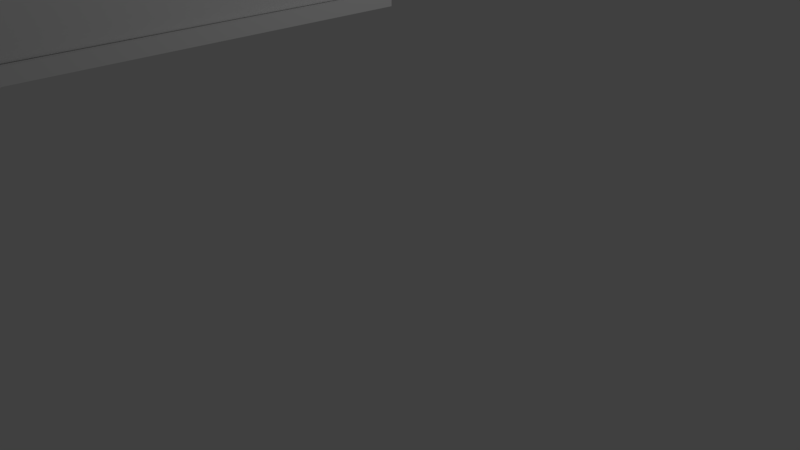 # Source: tv_screen_.blend  (saved by Blender 2.78.0; exported with 4.5.12 LTS)
import bpy
from mathutils import Matrix  # noqa: F401  (used for matrix-valued properties, if any)

bpy.ops.wm.read_factory_settings(use_empty=True)
scene = bpy.context.scene
scene.name = 'Scene'

# ---- collections
col_collection_1 = bpy.data.collections.new('Collection 1'); scene.collection.children.link(col_collection_1)

# ---- materials (node trees are filled in below, after node groups)
mat_material = bpy.data.materials.new('Material')
mat_material.alpha_threshold = 0.0
mat_material.use_transparent_shadow = False
mat_material.roughness = 0.5
mat_material.line_color = (0.0, 0.0, 0.0, 1.0)

# ---- material node trees

# ---- world
world_world = bpy.data.worlds.new('World'); scene.world = world_world
world_world.color = (0.05088, 0.05088, 0.05088)
world_world.use_sun_shadow = False
world_world.sun_shadow_jitter_overblur = 0.0
world_world.cycles.sampling_method = 'MANUAL'

# ---- cameras
cam_camera = bpy.data.cameras.new('Camera')
cam_camera.clip_end = 100.0
cam_camera.lens = 35.0
cam_camera.sensor_width = 32.0
cam_camera.sensor_height = 18.0
cam_camera.ortho_scale = 7.314
cam_camera.dof.focus_distance = 0.0
cam_camera.dof.aperture_fstop = 128.0

# ---- lights
light_lamp = bpy.data.lights.new('Lamp', 'POINT')
light_lamp.transmission_factor = 0.0
light_lamp.cutoff_distance = 30.0
light_lamp.energy = 100.0
light_lamp.shadow_buffer_clip_start = 1.001
light_lamp.shadow_soft_size = 0.1
light_lamp.shadow_maximum_resolution = 0.006
light_lamp.use_absolute_resolution = True

# ---- meshes
me_cube_001 = bpy.data.meshes.new('Cube.001')
me_cube_001.from_pydata([(-0.7148, 0.8157, -0.8173), (-0.7148, -5.844, -0.8173), (-0.7148, 0.8157, 2.513), (-0.7148, -5.844, 2.513), (-0.7512, 0.8157, -0.8173), (-0.7512, -5.844, -0.8173), (-0.7512, 0.8157, 2.513), (-0.7512, -5.844, 2.513)], [], [(0, 1, 3, 2), (4, 6, 7, 5), (3, 1, 5, 7), (2, 3, 7, 6), (0, 2, 6, 4), (1, 0, 4, 5)])
_uv = me_cube_001.uv_layers.new(name='UVMap')
_uv.uv.foreach_set('vector', [0.3409, 0.2013, 0.01807, 0.2013, 0.01807, 0.3627, 0.3409, 0.3627, 0.3409, 0.2013, 0.3409, 0.3627, 0.01807, 0.3627, 0.01807, 0.2013, 0.01807, 0.3627, 0.01807, 0.2013, 0.01807, 0.2013, 0.01807, 0.3627, 0.3409, 0.3627, 0.01807, 0.3627, 0.01807, 0.3627, 0.3409, 0.3627, 0.3409, 0.2013, 0.3409, 0.3627, 0.3409, 0.3627, 0.3409, 0.2013, 0.01807, 0.2013, 0.3409, 0.2013, 0.3409, 0.2013, 0.01807, 0.2013])
me_cube_001.materials.append(mat_material)
me_cube_001.use_remesh_preserve_volume = False
me_cube_001.use_remesh_preserve_attributes = False
me_cube_001.use_mirror_vertex_groups = False
me_cube_001.update()
me_cube = bpy.data.meshes.new('Cube')
me_cube.from_pydata([(-0.7148, 1.0, -1.0), (-0.7148, -6.052, -1.0), (-1.0, -6.052, -1.0), (-1.0, 1.0, -1.0), (-0.7148, 1.0, 2.697), (-0.7148, -6.052, 2.697), (-1.0, -6.052, 2.697), (-1.0, 1.0, 2.697), (-0.7148, 0.8157, -1.0), (-0.7148, -5.844, -1.0), (-0.7148, 1.0, -0.8173), (-0.7148, 1.0, 2.513), (-0.7148, -6.052, -0.8173), (-0.7148, -6.052, 2.513), (-0.7148, 0.8157, 2.697), (-0.7148, -5.844, 2.697), (-0.7148, 0.8157, -0.8173), (-0.7148, -5.844, -0.8173), (-0.7148, 0.8157, 2.513), (-0.7148, -5.844, 2.513), (-0.6383, -5.844, -1.0), (-0.6383, -6.052, -1.0), (-0.6383, 1.0, 2.513), (-0.6383, 1.0, 2.697), (-0.6383, -6.052, 2.513), (-0.6383, -6.052, 2.697), (-0.6383, -5.844, 2.697), (-0.6383, 1.0, -1.0), (-0.6383, 0.8157, -1.0), (-0.6383, 1.0, -0.8173), (-0.6383, -6.052, -0.8173), (-0.6383, 0.8157, 2.697), (-0.6383, -5.844, -0.8173), (-0.6383, 0.8157, -0.8173), (-0.6383, -5.844, 2.513), (-0.6383, 0.8157, 2.513), (-1.347, -3.614, 0.278), (-1.347, -1.438, 0.278), (-1.347, -3.614, 1.419), (-1.347, -1.438, 1.419), (-1.493, -3.614, 0.278), (-1.493, -1.438, 0.278), (-1.493, -3.614, 1.419), (-1.493, -1.438, 1.419)], [], [(0, 8, 9, 1, 2, 3), (4, 7, 6, 5, 15, 14), (9, 8, 28, 20), (1, 12, 13, 5, 6, 2), (2, 6, 38, 36), (4, 11, 10, 0, 3, 7), (8, 0, 27, 28), (14, 15, 26, 31), (5, 13, 24, 25), (4, 14, 31, 23), (19, 18, 35, 34), (13, 12, 30, 24), (11, 4, 23, 22), (34, 26, 25, 24), (20, 32, 30, 21), (32, 34, 24, 30), (27, 29, 33, 28), (28, 33, 32, 20), (29, 22, 35, 33), (22, 23, 31, 35), (35, 31, 26, 34), (18, 16, 33, 35), (0, 10, 29, 27), (17, 19, 34, 32), (16, 17, 32, 33), (1, 9, 20, 21), (10, 11, 22, 29), (15, 5, 25, 26), (12, 1, 21, 30), (38, 39, 43, 42), (6, 7, 39, 38), (7, 3, 37, 39), (3, 2, 36, 37), (40, 42, 43, 41), (36, 38, 42, 40), (39, 37, 41, 43), (37, 36, 40, 41)])
_uv = me_cube.uv_layers.new(name='UVMap')
_uv.uv.foreach_set('vector', [0.8139, 0.7571, 0.8042, 0.7567, 0.5131, 0.7549, 0.5021, 0.7553, 0.5019, 0.741, 0.8141, 0.7429, 0.001035, 0.7573, 0.0008869, 0.7433, 0.3136, 0.7414, 0.3135, 0.7557, 0.3024, 0.7552, 0.01085, 0.757, 0.5131, 0.7549, 0.8042, 0.7567, 0.804, 0.7611, 0.5132, 0.7593, 0.5021, 0.7553, 0.4927, 0.7555, 0.3229, 0.7558, 0.3135, 0.7557, 0.3136, 0.7414, 0.5019, 0.741, 0.06174, 0.9544, 0.0618, 0.7719, 0.1809, 0.8355, 0.1805, 0.8905, 1.001, 0.7577, 0.9914, 0.7577, 0.8232, 0.7572, 0.8139, 0.7571, 0.8141, 0.7429, 1.001, 0.7433, 0.8042, 0.7567, 0.8139, 0.7571, 0.8139, 0.7611, 0.804, 0.7611, 0.01085, 0.757, 0.3024, 0.7552, 0.3024, 0.7597, 0.01099, 0.7615, 0.3135, 0.7557, 0.3229, 0.7558, 0.3229, 0.7597, 0.3135, 0.7597, 0.001035, 0.7573, 0.01085, 0.757, 0.01099, 0.7615, 0.001009, 0.7615, 0.4412, 0.6258, 0.683, 0.6263, 0.683, 0.6306, 0.4412, 0.6301, 0.3229, 0.7558, 0.4927, 0.7555, 0.4928, 0.7594, 0.3229, 0.7597, 0.9914, 0.7577, 1.001, 0.7577, 1.001, 0.7616, 0.9914, 0.7615, 0.02582, 0.6046, 0.02582, 0.6136, 0.01573, 0.6136, 0.01573, 0.6046, 0.02582, 0.4344, 0.02582, 0.4432, 0.01573, 0.4432, 0.01573, 0.4344, 0.02582, 0.4432, 0.02582, 0.6046, 0.01573, 0.6046, 0.01573, 0.4432, 0.3575, 0.4344, 0.3575, 0.4432, 0.3486, 0.4432, 0.3486, 0.4344, 0.3486, 0.4344, 0.3486, 0.4432, 0.02582, 0.4432, 0.02582, 0.4344, 0.3575, 0.4432, 0.3575, 0.6046, 0.3486, 0.6046, 0.3486, 0.4432, 0.3575, 0.6046, 0.3575, 0.6136, 0.3486, 0.6136, 0.3486, 0.6046, 0.3486, 0.6046, 0.3486, 0.6136, 0.02582, 0.6136, 0.02582, 0.6046, 0.683, 0.6263, 0.8667, 0.6258, 0.8667, 0.6301, 0.683, 0.6306, 0.8139, 0.7571, 0.8232, 0.7572, 0.8232, 0.7611, 0.8139, 0.7611, 0.2575, 0.6264, 0.4412, 0.6258, 0.4412, 0.6301, 0.2576, 0.6306, 0.01573, 0.6258, 0.2575, 0.6264, 0.2576, 0.6306, 0.01574, 0.6301, 0.5021, 0.7553, 0.5131, 0.7549, 0.5132, 0.7593, 0.5022, 0.7594, 0.8232, 0.7572, 0.9914, 0.7577, 0.9914, 0.7615, 0.8232, 0.7611, 0.3024, 0.7552, 0.3135, 0.7557, 0.3135, 0.7597, 0.3024, 0.7597, 0.4927, 0.7555, 0.5021, 0.7553, 0.5022, 0.7594, 0.4928, 0.7594, 0.3961, 0.7876, 0.2907, 0.7876, 0.2907, 0.7805, 0.3961, 0.7805, 0.0618, 0.7719, 0.4044, 0.7719, 0.2856, 0.8358, 0.1809, 0.8355, 0.4044, 0.7719, 0.4043, 0.9544, 0.2852, 0.8909, 0.2856, 0.8358, 0.4043, 0.9544, 0.06174, 0.9544, 0.1805, 0.8905, 0.2852, 0.8909, 0.294, 0.8889, 0.294, 0.8336, 0.3995, 0.8336, 0.3995, 0.8889, 0.1299, 0.7876, 0.07465, 0.7876, 0.07465, 0.7805, 0.1299, 0.7805, 0.2907, 0.7876, 0.2354, 0.7876, 0.2354, 0.7805, 0.2907, 0.7805, 0.2354, 0.7876, 0.1299, 0.7876, 0.1299, 0.7805, 0.2354, 0.7805])
me_cube.materials.append(mat_material)
me_cube.use_remesh_preserve_volume = False
me_cube.use_remesh_preserve_attributes = False
me_cube.use_mirror_vertex_groups = False
me_cube.update()

# ---- objects
ob_cube_001 = bpy.data.objects.new('Cube.001', me_cube_001)
ob_cube = bpy.data.objects.new('Cube', me_cube)
ob_lamp = bpy.data.objects.new('Lamp', light_lamp)
ob_camera = bpy.data.objects.new('Camera', cam_camera)

# ---- transforms, parenting, visibility, modifiers, constraints
ob_cube_001.location = (-0.01403, 0.0, 3.909)
ob_cube_001.lock_rotations_4d = False
ob_cube_001.empty_display_type = 'ARROWS'
ob_cube_001.lineart.crease_threshold = 0.0
ob_cube.location = (0.0, 0.0, 3.909)
ob_cube.lock_rotations_4d = False
ob_cube.empty_display_type = 'ARROWS'
ob_cube.lineart.crease_threshold = 0.0
ob_lamp.location = (4.076, 1.005, 5.904)
ob_lamp.rotation_euler = (0.6503, 0.05522, 1.866)
ob_lamp.lock_rotations_4d = False
ob_lamp.empty_display_type = 'ARROWS'
ob_lamp.color = (0.0, 0.0, 0.0, 0.0)
ob_lamp.lineart.crease_threshold = 0.0
ob_camera.location = (7.481, -6.508, 5.344)
ob_camera.rotation_euler = (1.109, 0.0, 0.8149)
ob_camera.lock_rotations_4d = False
ob_camera.empty_display_type = 'ARROWS'
ob_camera.color = (0.0, 0.0, 0.0, 0.0)
ob_camera.display_type = 'WIRE'
ob_camera.lineart.crease_threshold = 0.0

# ---- collection membership
col_collection_1.objects.link(ob_cube_001)
col_collection_1.objects.link(ob_cube)
col_collection_1.objects.link(ob_lamp)
col_collection_1.objects.link(ob_camera)

# ---- scene / render settings (as saved in the file)
scene.camera = ob_camera
scene.frame_start = 1; scene.frame_end = 250; scene.frame_set(1)
scene.render.engine = 'BLENDER_EEVEE_NEXT'
scene.render.resolution_percentage = 50
scene.render.dither_intensity = 0.0
scene.cycles.use_denoising = False
scene.cycles.samples = 128
scene.cycles.sampling_pattern = 'TABULATED_SOBOL'
scene.cycles.light_sampling_threshold = 0.0
scene.cycles.use_adaptive_sampling = False
scene.cycles.use_light_tree = False
scene.cycles.blur_glossy = 0.0
scene.cycles.sample_clamp_indirect = 0.0
scene.view_settings.view_transform = 'Standard'
bpy.context.view_layer.update()
